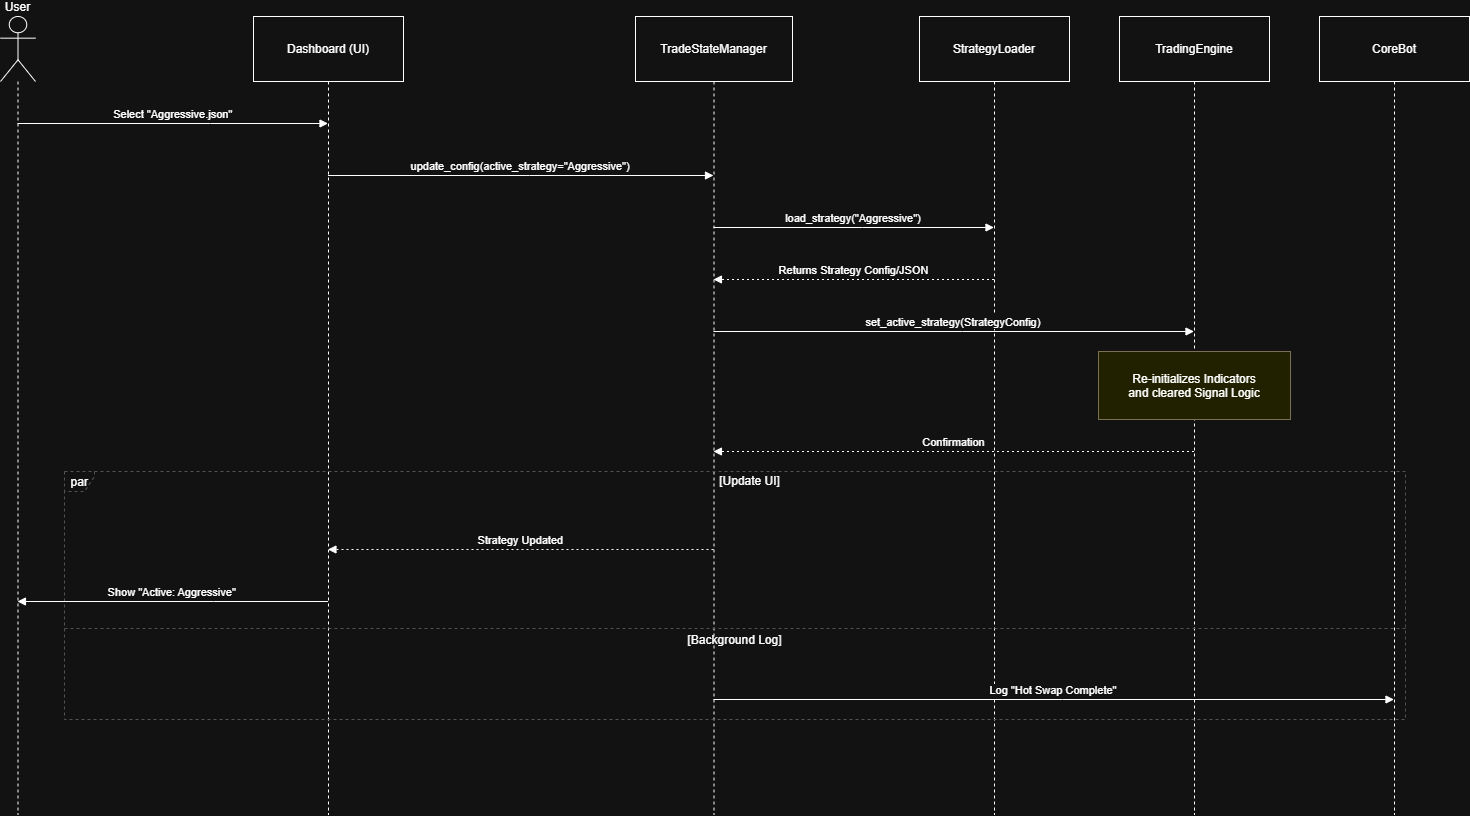

The diagram above was exported from draw.io. Its source (the exported page's mxGraphModel, read from the mxfile embedded in the PNG):
<mxGraphModel dx="1744" dy="794" grid="1" gridSize="10" guides="1" tooltips="1" connect="1" arrows="1" fold="1" page="1" pageScale="1" pageWidth="827" pageHeight="1169" math="0" shadow="0">
  <root>
    <mxCell id="0" />
    <mxCell id="1" parent="0" />
    <mxCell id="11yZW_Np4MUJAM1--O1k-84" edge="1" parent="1" style="edgeStyle=none;curved=1;rounded=0;orthogonalLoop=1;jettySize=auto;html=1;exitX=1;exitY=1;exitDx=0;exitDy=0;entryX=0.292;entryY=1.01;entryDx=0;entryDy=0;entryPerimeter=0;fontSize=12;startSize=8;endSize=8;">
      <mxGeometry relative="1" as="geometry">
        <Array as="points">
          <mxPoint x="820" y="330" />
          <mxPoint x="620" y="610" />
          <mxPoint x="320" y="680" />
        </Array>
        <mxPoint x="293.3600000000001" y="470.79999999999995" as="targetPoint" />
      </mxGeometry>
    </mxCell>
    <mxCell id="-uhEaRyffymDx13xAxgY-112" parent="1" style="shape=umlLifeline;perimeter=lifelinePerimeter;whiteSpace=wrap;container=1;dropTarget=0;collapsible=0;recursiveResize=0;outlineConnect=0;portConstraint=eastwest;newEdgeStyle={&quot;edgeStyle&quot;:&quot;elbowEdgeStyle&quot;,&quot;elbow&quot;:&quot;vertical&quot;,&quot;curved&quot;:0,&quot;rounded&quot;:0};participant=umlActor;verticalAlign=bottom;labelPosition=center;verticalLabelPosition=top;align=center;size=65;" value="User" vertex="1">
      <mxGeometry height="798" width="35" x="20" y="1150" as="geometry" />
    </mxCell>
    <mxCell id="-uhEaRyffymDx13xAxgY-113" parent="1" style="shape=umlLifeline;perimeter=lifelinePerimeter;whiteSpace=wrap;container=1;dropTarget=0;collapsible=0;recursiveResize=0;outlineConnect=0;portConstraint=eastwest;newEdgeStyle={&quot;edgeStyle&quot;:&quot;elbowEdgeStyle&quot;,&quot;elbow&quot;:&quot;vertical&quot;,&quot;curved&quot;:0,&quot;rounded&quot;:0};size=65;" value="Dashboard (UI)" vertex="1">
      <mxGeometry height="798" width="150" x="273" y="1150" as="geometry" />
    </mxCell>
    <mxCell id="-uhEaRyffymDx13xAxgY-114" parent="1" style="shape=umlLifeline;perimeter=lifelinePerimeter;whiteSpace=wrap;container=1;dropTarget=0;collapsible=0;recursiveResize=0;outlineConnect=0;portConstraint=eastwest;newEdgeStyle={&quot;edgeStyle&quot;:&quot;elbowEdgeStyle&quot;,&quot;elbow&quot;:&quot;vertical&quot;,&quot;curved&quot;:0,&quot;rounded&quot;:0};size=65;" value="TradeStateManager" vertex="1">
      <mxGeometry height="798" width="157" x="655" y="1150" as="geometry" />
    </mxCell>
    <mxCell id="-uhEaRyffymDx13xAxgY-115" parent="1" style="shape=umlLifeline;perimeter=lifelinePerimeter;whiteSpace=wrap;container=1;dropTarget=0;collapsible=0;recursiveResize=0;outlineConnect=0;portConstraint=eastwest;newEdgeStyle={&quot;edgeStyle&quot;:&quot;elbowEdgeStyle&quot;,&quot;elbow&quot;:&quot;vertical&quot;,&quot;curved&quot;:0,&quot;rounded&quot;:0};size=65;" value="StrategyLoader" vertex="1">
      <mxGeometry height="798" width="150" x="939" y="1150" as="geometry" />
    </mxCell>
    <mxCell id="-uhEaRyffymDx13xAxgY-116" parent="1" style="shape=umlLifeline;perimeter=lifelinePerimeter;whiteSpace=wrap;container=1;dropTarget=0;collapsible=0;recursiveResize=0;outlineConnect=0;portConstraint=eastwest;newEdgeStyle={&quot;edgeStyle&quot;:&quot;elbowEdgeStyle&quot;,&quot;elbow&quot;:&quot;vertical&quot;,&quot;curved&quot;:0,&quot;rounded&quot;:0};size=65;" value="TradingEngine" vertex="1">
      <mxGeometry height="798" width="150" x="1139" y="1150" as="geometry" />
    </mxCell>
    <mxCell id="-uhEaRyffymDx13xAxgY-117" parent="1" style="shape=umlLifeline;perimeter=lifelinePerimeter;whiteSpace=wrap;container=1;dropTarget=0;collapsible=0;recursiveResize=0;outlineConnect=0;portConstraint=eastwest;newEdgeStyle={&quot;edgeStyle&quot;:&quot;elbowEdgeStyle&quot;,&quot;elbow&quot;:&quot;vertical&quot;,&quot;curved&quot;:0,&quot;rounded&quot;:0};size=65;" value="CoreBot" vertex="1">
      <mxGeometry height="798" width="150" x="1339" y="1150" as="geometry" />
    </mxCell>
    <mxCell id="-uhEaRyffymDx13xAxgY-118" parent="1" style="shape=umlFrame;dashed=1;pointerEvents=0;dropTarget=0;strokeColor=#B3B3B3;height=20;width=30" value="par" vertex="1">
      <mxGeometry height="248" width="1341" x="84" y="1605" as="geometry" />
    </mxCell>
    <mxCell id="-uhEaRyffymDx13xAxgY-119" parent="-uhEaRyffymDx13xAxgY-118" style="text;strokeColor=none;fillColor=none;align=center;verticalAlign=middle;whiteSpace=wrap;" value="[Update UI]" vertex="1">
      <mxGeometry height="20" width="1311" x="30" as="geometry" />
    </mxCell>
    <mxCell id="-uhEaRyffymDx13xAxgY-120" parent="-uhEaRyffymDx13xAxgY-118" style="shape=line;dashed=1;whiteSpace=wrap;verticalAlign=top;labelPosition=center;verticalLabelPosition=middle;align=center;strokeColor=#B3B3B3;" value="[Background Log]" vertex="1">
      <mxGeometry height="4" width="1341" y="155" as="geometry" />
    </mxCell>
    <mxCell id="-uhEaRyffymDx13xAxgY-121" edge="1" parent="1" source="-uhEaRyffymDx13xAxgY-112" style="verticalAlign=bottom;edgeStyle=elbowEdgeStyle;elbow=vertical;curved=0;rounded=0;endArrow=block;" target="-uhEaRyffymDx13xAxgY-113" value="Select &quot;Aggressive.json&quot;">
      <mxGeometry relative="1" as="geometry">
        <Array as="points">
          <mxPoint x="230" y="1257" />
        </Array>
      </mxGeometry>
    </mxCell>
    <mxCell id="-uhEaRyffymDx13xAxgY-122" edge="1" parent="1" source="-uhEaRyffymDx13xAxgY-113" style="verticalAlign=bottom;edgeStyle=elbowEdgeStyle;elbow=vertical;curved=0;rounded=0;endArrow=block;" target="-uhEaRyffymDx13xAxgY-114" value="update_config(active_strategy=&quot;Aggressive&quot;)">
      <mxGeometry relative="1" as="geometry">
        <Array as="points">
          <mxPoint x="549" y="1309" />
        </Array>
      </mxGeometry>
    </mxCell>
    <mxCell id="-uhEaRyffymDx13xAxgY-123" edge="1" parent="1" source="-uhEaRyffymDx13xAxgY-114" style="verticalAlign=bottom;edgeStyle=elbowEdgeStyle;elbow=vertical;curved=0;rounded=0;endArrow=block;" target="-uhEaRyffymDx13xAxgY-115" value="load_strategy(&quot;Aggressive&quot;)">
      <mxGeometry relative="1" as="geometry">
        <Array as="points">
          <mxPoint x="882" y="1361" />
        </Array>
      </mxGeometry>
    </mxCell>
    <mxCell id="-uhEaRyffymDx13xAxgY-124" edge="1" parent="1" source="-uhEaRyffymDx13xAxgY-115" style="verticalAlign=bottom;edgeStyle=elbowEdgeStyle;elbow=vertical;curved=0;rounded=0;dashed=1;dashPattern=2 3;endArrow=block;" target="-uhEaRyffymDx13xAxgY-114" value="Returns Strategy Config/JSON">
      <mxGeometry relative="1" as="geometry">
        <Array as="points">
          <mxPoint x="885" y="1413" />
        </Array>
      </mxGeometry>
    </mxCell>
    <mxCell id="-uhEaRyffymDx13xAxgY-125" edge="1" parent="1" source="-uhEaRyffymDx13xAxgY-114" style="verticalAlign=bottom;edgeStyle=elbowEdgeStyle;elbow=vertical;curved=0;rounded=0;endArrow=block;" target="-uhEaRyffymDx13xAxgY-116" value="set_active_strategy(StrategyConfig)">
      <mxGeometry relative="1" as="geometry">
        <Array as="points">
          <mxPoint x="982" y="1465" />
        </Array>
      </mxGeometry>
    </mxCell>
    <mxCell id="-uhEaRyffymDx13xAxgY-126" edge="1" parent="1" source="-uhEaRyffymDx13xAxgY-116" style="verticalAlign=bottom;edgeStyle=elbowEdgeStyle;elbow=vertical;curved=0;rounded=0;dashed=1;dashPattern=2 3;endArrow=block;" target="-uhEaRyffymDx13xAxgY-114" value="Confirmation">
      <mxGeometry relative="1" as="geometry">
        <Array as="points">
          <mxPoint x="985" y="1585" />
        </Array>
      </mxGeometry>
    </mxCell>
    <mxCell id="-uhEaRyffymDx13xAxgY-127" edge="1" parent="1" source="-uhEaRyffymDx13xAxgY-114" style="verticalAlign=bottom;edgeStyle=elbowEdgeStyle;elbow=vertical;curved=0;rounded=0;dashed=1;dashPattern=2 3;endArrow=block;" target="-uhEaRyffymDx13xAxgY-113" value="Strategy Updated">
      <mxGeometry relative="1" as="geometry">
        <Array as="points">
          <mxPoint x="552" y="1683" />
        </Array>
      </mxGeometry>
    </mxCell>
    <mxCell id="-uhEaRyffymDx13xAxgY-128" edge="1" parent="1" source="-uhEaRyffymDx13xAxgY-113" style="verticalAlign=bottom;edgeStyle=elbowEdgeStyle;elbow=vertical;curved=0;rounded=0;endArrow=block;" target="-uhEaRyffymDx13xAxgY-112" value="Show &quot;Active: Aggressive&quot;">
      <mxGeometry relative="1" as="geometry">
        <Array as="points">
          <mxPoint x="233" y="1735" />
        </Array>
      </mxGeometry>
    </mxCell>
    <mxCell id="-uhEaRyffymDx13xAxgY-129" edge="1" parent="1" source="-uhEaRyffymDx13xAxgY-114" style="verticalAlign=bottom;edgeStyle=elbowEdgeStyle;elbow=vertical;curved=0;rounded=0;endArrow=block;" target="-uhEaRyffymDx13xAxgY-117" value="Log &quot;Hot Swap Complete&quot;">
      <mxGeometry relative="1" as="geometry">
        <Array as="points">
          <mxPoint x="1082" y="1833" />
        </Array>
      </mxGeometry>
    </mxCell>
    <mxCell id="-uhEaRyffymDx13xAxgY-130" parent="1" style="fillColor=#ffff88;strokeColor=#9E916F;" value="Re-initializes Indicators&#10;and cleared Signal Logic" vertex="1">
      <mxGeometry height="68" width="192" x="1118" y="1485" as="geometry" />
    </mxCell>
  </root>
</mxGraphModel>